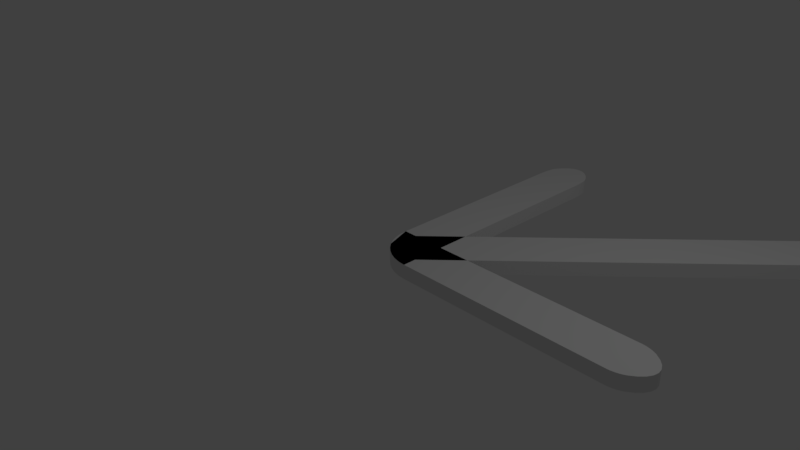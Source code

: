 # Source: arrow.blend  (saved by Blender 2.79.7; exported with 4.5.12 LTS)
import bpy
from mathutils import Matrix  # noqa: F401  (used for matrix-valued properties, if any)

bpy.ops.wm.read_factory_settings(use_empty=True)
scene = bpy.context.scene
scene.name = 'Scene'

# ---- collections
col_collection_1 = bpy.data.collections.new('Collection 1'); scene.collection.children.link(col_collection_1)

# ---- materials (node trees are filled in below, after node groups)
mat_material = bpy.data.materials.new('Material')
mat_material.alpha_threshold = 0.0
mat_material.use_transparent_shadow = False
mat_material.roughness = 0.5
mat_material.line_color = (0.0, 0.0, 0.0, 1.0)

# ---- material node trees

# ---- world
world_world = bpy.data.worlds.new('World'); scene.world = world_world
world_world.color = (0.05088, 0.05088, 0.05088)
world_world.use_sun_shadow = False
world_world.sun_shadow_jitter_overblur = 0.0

# ---- cameras
cam_camera = bpy.data.cameras.new('Camera')
cam_camera.clip_end = 100.0
cam_camera.lens = 35.0
cam_camera.sensor_width = 32.0
cam_camera.sensor_height = 18.0
cam_camera.ortho_scale = 7.314
cam_camera.dof.focus_distance = 0.0
cam_camera.dof.aperture_fstop = 128.0

# ---- lights
light_lamp = bpy.data.lights.new('Lamp', 'POINT')
light_lamp.transmission_factor = 0.0
light_lamp.cutoff_distance = 30.0
light_lamp.energy = 100.0
light_lamp.shadow_buffer_clip_start = 1.001
light_lamp.shadow_soft_size = 0.1
light_lamp.shadow_maximum_resolution = 0.006
light_lamp.use_absolute_resolution = True

# ---- meshes
me_cube = bpy.data.meshes.new('Cube')
me_cube.from_pydata([(-5.684, -1.338, 1.0), (-7.516, 0.7196, -1.0), (-7.326, 0.766, -1.0), (-7.121, 0.7999, -1.0), (-6.906, 0.8206, -1.0), (-6.684, 0.8276, -1.0), (-6.463, 0.8206, -1.0), (-6.247, 0.7999, -1.0), (-6.042, 0.766, -1.0), (-5.853, 0.7196, -1.0), (-5.853, 0.7196, 1.0), (-6.042, 0.766, 1.0), (-6.247, 0.7999, 1.0), (-6.463, 0.8206, 1.0), (-6.684, 0.8276, 1.0), (-6.906, 0.8206, 1.0), (-7.121, 0.7999, 1.0), (-7.326, 0.766, 1.0), (-7.516, 0.7196, 1.0), (4.094, -1.018, -1.0), (4.359, -1.051, -1.0), (4.554, -1.087, -1.0), (4.672, -1.125, -1.0), (4.712, -1.163, -1.0), (4.672, -1.202, -1.0), (4.554, -1.24, -1.0), (4.359, -1.276, -1.0), (4.094, -1.309, -1.0), (4.094, -1.309, 1.0), (4.359, -1.276, 1.0), (4.554, -1.24, 1.0), (4.672, -1.202, 1.0), (4.712, -1.163, 1.0), (4.672, -1.125, 1.0), (4.554, -1.087, 1.0), (4.359, -1.051, 1.0), (4.094, -1.018, 1.0), (-5.684, -1.338, -1.0), (-7.684, -0.9887, -1.0), (-7.66, -1.043, -1.0), (-7.586, -1.097, -1.0), (-7.466, -1.147, -1.0), (-7.302, -1.194, -1.0), (-7.099, -1.236, -1.0), (-6.86, -1.271, -1.0), (-6.592, -1.3, -1.0), (-6.302, -1.321, -1.0), (-5.997, -1.334, -1.0), (-7.684, -0.9887, 1.0), (-5.997, -1.334, 1.0), (-6.302, -1.321, 1.0), (-6.592, -1.3, 1.0), (-6.86, -1.271, 1.0), (-7.099, -1.236, 1.0), (-7.302, -1.194, 1.0), (-7.466, -1.147, 1.0), (-7.586, -1.097, 1.0), (-7.66, -1.043, 1.0), (-6.053, -1.3, -1.0), (-7.467, -1.053, -1.0), (-6.053, -1.3, 1.0), (-7.467, -1.053, 1.0), (6.915, 1.267, -1.0), (7.095, 1.244, -1.0), (7.228, 1.212, -1.0), (7.312, 1.174, -1.0), (7.344, 1.129, -1.0), (7.323, 1.078, -1.0), (7.323, 1.078, 1.0), (7.344, 1.129, 1.0), (7.312, 1.174, 1.0), (7.228, 1.212, 1.0), (7.095, 1.244, 1.0), (6.915, 1.267, 1.0), (6.694, 1.282, 1.0), (3.483, -0.9887, -1.0), (4.044, -1.014, -1.0), (3.612, -0.9906, -1.0), (3.764, -0.996, -1.0), (3.915, -1.004, -1.0), (4.044, -1.014, 1.0), (3.483, -0.9887, 1.0), (3.915, -1.004, 1.0), (3.764, -0.996, 1.0), (3.612, -0.9906, 1.0), (4.044, -1.313, -1.0), (3.483, -1.338, -1.0), (3.915, -1.323, -1.0), (3.764, -1.331, -1.0), (3.612, -1.336, -1.0), (3.483, -1.338, 1.0), (4.044, -1.313, 1.0), (3.612, -1.336, 1.0), (3.764, -1.331, 1.0), (3.915, -1.323, 1.0), (-5.79, 0.698, -1.0), (-5.684, 0.5503, -1.0), (-5.75, 0.6757, -1.0), (-5.715, 0.6398, -1.0), (-5.692, 0.5958, -1.0), (-7.579, 0.698, 1.0), (-7.684, 0.5503, 1.0), (-7.619, 0.6757, 1.0), (-7.653, 0.6398, 1.0), (-7.676, 0.5958, 1.0), (-7.684, 0.5503, -1.0), (-7.579, 0.698, -1.0), (-7.676, 0.5958, -1.0), (-7.653, 0.6398, -1.0), (-7.619, 0.6757, -1.0), (-5.684, 0.5503, 1.0), (-5.79, 0.698, 1.0), (-5.692, 0.5958, 1.0), (-5.715, 0.6398, 1.0), (-5.75, 0.6757, 1.0), (6.694, 1.282, -1.0), (6.134, 1.279, -1.0), (6.448, 1.283, -1.0), (6.448, 1.283, 1.0), (6.134, 1.279, 1.0), (7.323, 1.078, -1.0), (6.647, 0.9185, -1.0), (7.271, 1.056, -1.0), (7.165, 1.026, -1.0), (7.016, 0.9909, -1.0), (6.837, 0.9538, -1.0), (5.232, 1.166, -1.0), (6.134, 1.279, -1.0), (5.434, 1.199, -1.0), (5.644, 1.229, -1.0), (5.844, 1.254, -1.0), (6.013, 1.271, -1.0), (6.647, 0.9185, 1.0), (7.323, 1.078, 1.0), (6.837, 0.9538, 1.0), (7.016, 0.9909, 1.0), (7.165, 1.026, 1.0), (7.271, 1.056, 1.0), (6.134, 1.279, 1.0), (5.232, 1.165, 1.0), (6.013, 1.271, 1.0), (5.844, 1.254, 1.0), (5.644, 1.229, 1.0), (5.434, 1.198, 1.0)], [], [(37, 47, 46, 45, 44, 43, 42, 41, 40, 39, 38), (75, 38, 48, 81), (37, 96, 110, 0), (85, 27, 28, 91), (110, 112, 113, 114, 111, 10, 11, 12, 13, 14, 15, 16, 17, 18, 100, 102, 103, 104, 101, 48, 54, 53, 52, 51, 50, 49, 0), (38, 48, 101, 105), (2, 1, 18, 17), (3, 2, 17, 16), (4, 3, 16, 15), (5, 4, 15, 14), (6, 5, 14, 13), (7, 6, 13, 12), (8, 7, 12, 11), (9, 8, 11, 10), (38, 105, 107, 108, 109, 106, 1, 2, 3, 4, 5, 6, 7, 8, 9, 95, 97, 98, 99, 96, 37), (37, 38, 75, 77, 78, 79, 76, 19, 20, 21, 22, 23, 24, 25, 26, 27, 85, 87, 88, 89, 86), (20, 19, 36, 35), (21, 20, 35, 34), (33, 22, 21, 34), (23, 22, 33, 32), (24, 23, 32, 31), (25, 24, 31, 30), (26, 25, 30, 29), (27, 26, 29, 28), (90, 0, 37, 86), (48, 57, 56, 55, 54), (1, 106, 100, 18), (28, 29, 30, 31, 32, 33, 34, 35, 36, 80, 82, 83, 84, 81, 48, 54, 53, 52, 51, 50, 49, 0, 90, 92, 93, 94, 91), (48, 38, 39, 57), (57, 39, 40, 56), (56, 40, 41, 55), (55, 41, 42, 54), (54, 42, 43, 53), (53, 43, 44, 52), (52, 44, 45, 51), (51, 45, 46, 50), (50, 46, 47, 49), (0, 49, 47, 37), (120, 67, 68, 133), (59, 58, 60, 61), (70, 71, 72, 73, 74, 118, 119, 138, 140, 141, 142, 143, 139, 61, 60, 132, 134, 135, 136, 137, 133, 68, 69), (62, 115, 74, 73), (63, 62, 73, 72), (64, 63, 72, 71), (65, 64, 71, 70), (66, 65, 70, 69), (67, 66, 69, 68), (127, 138, 119, 116), (90, 86, 89, 92), (92, 89, 88, 93), (93, 88, 87, 94), (94, 87, 85, 91), (80, 76, 79, 82), (82, 79, 78, 83), (83, 78, 77, 84), (84, 77, 75, 81), (19, 76, 80, 36), (95, 111, 114, 97), (97, 114, 113, 98), (98, 113, 112, 99), (99, 112, 110, 96), (105, 101, 104, 107), (107, 104, 103, 108), (108, 103, 102, 109), (109, 102, 100, 106), (95, 9, 10, 111), (139, 126, 59, 61), (116, 119, 118, 117), (117, 118, 74, 115), (58, 121, 132, 60), (126, 139, 143, 128), (128, 143, 142, 129), (129, 142, 141, 130), (130, 141, 140, 131), (131, 140, 138, 127), (120, 133, 137, 122), (122, 137, 136, 123), (123, 136, 135, 124), (124, 135, 134, 125), (125, 134, 132, 121), (126, 128, 129, 130, 131, 127, 116, 117, 115, 62, 63, 64, 65, 66, 67, 120, 122, 123, 124, 125, 121, 58, 59)])
me_cube.materials.append(mat_material)
me_cube.use_remesh_preserve_volume = False
me_cube.use_remesh_preserve_attributes = False
me_cube.use_mirror_vertex_groups = False
me_cube.update()

# ---- objects
ob_cube = bpy.data.objects.new('Cube', me_cube)
ob_lamp = bpy.data.objects.new('Lamp', light_lamp)
ob_camera = bpy.data.objects.new('Camera', cam_camera)

# ---- transforms, parenting, visibility, modifiers, constraints
ob_cube.location = (2.494, 2.486, -1.656e-10)
ob_cube.scale = (0.3246, 1.858, 0.1)
ob_cube.lock_rotations_4d = False
ob_cube.empty_display_type = 'ARROWS'
ob_cube.lineart.crease_threshold = 0.0
ob_lamp.location = (4.076, 1.005, 5.904)
ob_lamp.rotation_euler = (0.6503, 0.05522, 1.866)
ob_lamp.lock_rotations_4d = False
ob_lamp.empty_display_type = 'ARROWS'
ob_lamp.color = (0.0, 0.0, 0.0, 0.0)
ob_lamp.lineart.crease_threshold = 0.0
ob_camera.location = (7.481, -6.508, 5.344)
ob_camera.rotation_euler = (1.109, 0.0, 0.8149)
ob_camera.lock_rotations_4d = False
ob_camera.empty_display_type = 'ARROWS'
ob_camera.color = (0.0, 0.0, 0.0, 0.0)
ob_camera.display_type = 'WIRE'
ob_camera.lineart.crease_threshold = 0.0

# ---- collection membership
col_collection_1.objects.link(ob_cube)
col_collection_1.objects.link(ob_lamp)
col_collection_1.objects.link(ob_camera)

# ---- scene / render settings (as saved in the file)
scene.camera = ob_camera
scene.frame_start = 1; scene.frame_end = 250; scene.frame_set(1)
scene.render.engine = 'BLENDER_EEVEE_NEXT'
scene.render.resolution_percentage = 50
scene.render.dither_intensity = 0.0
scene.cycles.use_denoising = False
scene.cycles.samples = 128
scene.cycles.sampling_pattern = 'TABULATED_SOBOL'
scene.cycles.use_adaptive_sampling = False
scene.cycles.use_light_tree = False
scene.view_settings.view_transform = 'Standard'
bpy.context.view_layer.update()
